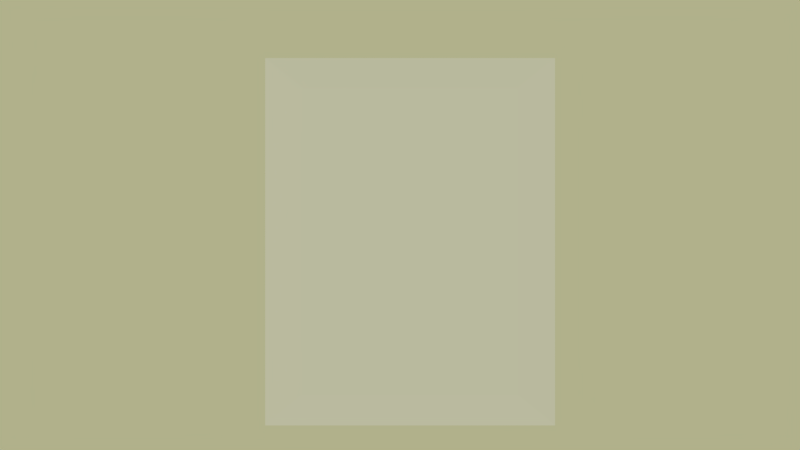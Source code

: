 # Source: quadro.blend  (saved by Blender 2.78.0; exported with 4.5.12 LTS)
import bpy
from mathutils import Matrix  # noqa: F401  (used for matrix-valued properties, if any)

bpy.ops.wm.read_factory_settings(use_empty=True)
scene = bpy.context.scene
scene.name = 'Scene'

# ---- collections
col_collection_1 = bpy.data.collections.new('Collection 1'); scene.collection.children.link(col_collection_1)

# ---- materials (node trees are filled in below, after node groups)
mat_material_001 = bpy.data.materials.new('Material.001')
mat_material_001.alpha_threshold = 0.0
mat_material_001.use_transparent_shadow = False
mat_material_001.roughness = 0.5

# ---- material node trees

# ---- world
world_world = bpy.data.worlds.new('World'); scene.world = world_world
world_world.color = (0.4377, 0.4385, 0.2573)
world_world.use_sun_shadow = False
world_world.sun_shadow_jitter_overblur = 0.0
world_world.cycles.sampling_method = 'MANUAL'

# ---- cameras
cam_camera = bpy.data.cameras.new('Camera')
cam_camera.clip_end = 100.0
cam_camera.lens = 35.0
cam_camera.sensor_width = 32.0
cam_camera.sensor_height = 18.0
cam_camera.ortho_scale = 7.314
cam_camera.dof.focus_distance = 0.0
cam_camera.dof.aperture_fstop = 128.0

# ---- lights
light_lamp = bpy.data.lights.new('Lamp', 'SUN')
light_lamp.transmission_factor = 0.0
light_lamp.cutoff_distance = 30.0
light_lamp.angle = 0.1993
light_lamp.energy = 1.0
light_lamp.shadow_buffer_clip_start = 1.001
light_lamp.shadow_soft_size = 0.1
light_lamp.shadow_cascade_max_distance = 1000.0

# ---- meshes
me_cube_001 = bpy.data.meshes.new('Cube.001')
me_cube_001.from_pydata([(-0.9009, -1.0, -1.0), (-0.9009, -1.0, 1.0), (-0.9009, 1.0, -1.0), (-0.9009, 1.0, 1.0), (0.9009, -1.0, -1.0), (0.9009, -1.0, 1.0), (0.9009, 1.0, -1.0), (0.9009, 1.0, 1.0), (-1.193, 1.342, -1.193), (-1.193, -1.342, -1.193), (-1.193, -1.342, 1.193), (-1.193, 1.342, 1.193), (1.193, 1.342, -1.193), (1.193, 1.342, 1.193), (1.193, -1.342, -1.193), (1.193, -1.342, 1.193)], [], [(0, 1, 3, 2), (7, 6, 12, 13), (6, 7, 5, 4), (5, 7, 13, 15), (1, 0, 9, 10), (2, 3, 11, 8), (8, 11, 13, 12), (14, 15, 10, 9), (8, 12, 14, 9), (13, 11, 10, 15), (3, 1, 10, 11), (0, 2, 8, 9), (4, 5, 15, 14), (6, 4, 14, 12)])
_uv = me_cube_001.uv_layers.new(name='UVMap')
_uv.uv.foreach_set('vector', [0.9331, 0.04821, 0.9305, 0.9505, 0.07722, 0.9505, 0.07466, 0.04821, 0.07722, 0.9505, 0.07466, 0.04821, 0.00031, -0.0008414, 0.00031, 0.9953, 0.07466, 0.04821, 0.07722, 0.9505, 0.9305, 0.9505, 0.9331, 0.04821, 0.9305, 0.9505, 0.07722, 0.9505, 0.00031, 0.9953, 1.005, 0.9953, 0.9305, 0.9505, 0.9331, 0.04821, 1.005, -0.0008414, 1.005, 0.9953, 0.07466, 0.04821, 0.07722, 0.9505, 0.00031, 0.9953, 0.00031, -0.0008414, 0.00031, -0.0008414, 0.00031, 0.9953, 0.00031, 0.9953, 0.00031, -0.0008414, 1.005, -0.0008414, 1.005, 0.9953, 1.005, 0.9953, 1.005, -0.0008414, 0.00031, -0.0008414, 0.00031, -0.0008414, 1.005, -0.0008414, 1.005, -0.0008414, 0.00031, 0.9953, 0.00031, 0.9953, 1.005, 0.9953, 1.005, 0.9953, 0.07722, 0.9505, 0.9305, 0.9505, 1.005, 0.9953, 0.00031, 0.9953, 0.9331, 0.04821, 0.07466, 0.04821, 0.00031, -0.0008414, 1.005, -0.0008414, 0.9331, 0.04821, 0.9305, 0.9505, 1.005, 0.9953, 1.005, -0.0008414, 0.07466, 0.04821, 0.9331, 0.04821, 1.005, -0.0008414, 0.00031, -0.0008414])
me_cube_001.materials.append(mat_material_001)
me_cube_001.use_remesh_preserve_volume = False
me_cube_001.use_remesh_preserve_attributes = False
me_cube_001.use_mirror_vertex_groups = False
me_cube_001.update()

# ---- objects
ob_cube = bpy.data.objects.new('Cube', me_cube_001)
ob_lamp = bpy.data.objects.new('Lamp', light_lamp)
ob_camera = bpy.data.objects.new('Camera', cam_camera)

# ---- transforms, parenting, visibility, modifiers, constraints
ob_cube.location = (0.0, 0.0, 0.0)
ob_cube.rotation_euler = (0.0, -0.0, 1.571)
ob_cube.scale = (0.03209, 1.389, 1.98)
ob_cube.lineart.crease_threshold = 0.0
ob_lamp.location = (4.076, 1.005, 5.904)
ob_lamp.rotation_euler = (0.6503, 0.05522, 0.4042)
ob_lamp.lock_rotations_4d = False
ob_lamp.empty_display_type = 'ARROWS'
ob_lamp.color = (0.0, 0.0, 0.0, 0.0)
ob_lamp.lineart.crease_threshold = 0.0
ob_camera.location = (-0.1301, -11.29, 0.2128)
ob_camera.rotation_euler = (1.571, -0.0, 0.0)
ob_camera.scale = (1.608, 1.608, 1.608)
ob_camera.lock_rotations_4d = False
ob_camera.empty_display_type = 'ARROWS'
ob_camera.color = (0.0, 0.0, 0.0, 0.0)
ob_camera.display_type = 'WIRE'
ob_camera.lineart.crease_threshold = 0.0

# ---- collection membership
col_collection_1.objects.link(ob_cube)
col_collection_1.objects.link(ob_lamp)
col_collection_1.objects.link(ob_camera)

# ---- scene / render settings (as saved in the file)
scene.camera = ob_camera
scene.frame_start = 1; scene.frame_end = 250; scene.frame_set(1)
scene.render.engine = 'BLENDER_EEVEE_NEXT'
scene.render.resolution_percentage = 50
scene.render.dither_intensity = 0.0
scene.cycles.use_denoising = False
scene.cycles.samples = 128
scene.cycles.sampling_pattern = 'TABULATED_SOBOL'
scene.cycles.light_sampling_threshold = 0.0
scene.cycles.use_adaptive_sampling = False
scene.cycles.use_light_tree = False
scene.cycles.blur_glossy = 0.0
scene.cycles.sample_clamp_indirect = 0.0
scene.view_settings.view_transform = 'Standard'
bpy.context.view_layer.update()
